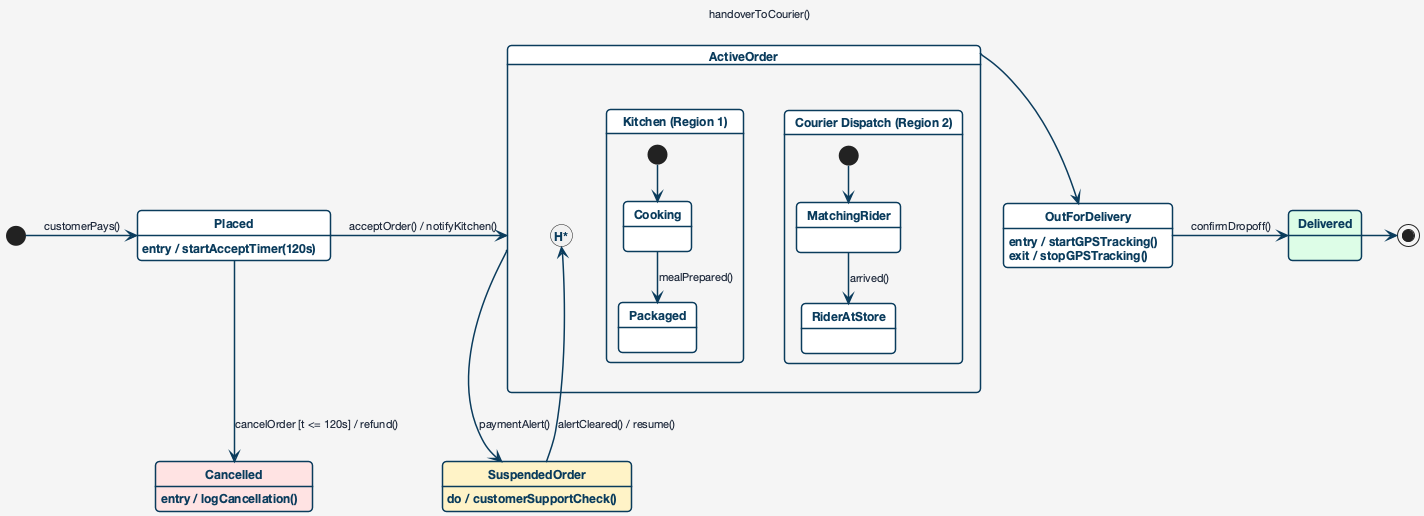

The diagram above was rendered by PlantUML. Its source (embedded in the PNG):
@startuml

skinparam backgroundColor #f5f5f5
skinparam defaultFontName "Helvetica Neue", Arial, sans-serif
skinparam roundCorner 8
skinparam shadowing false

skinparam state {
  BackgroundColor #ffffff
  BorderColor #0b3c5d
  BorderThickness 1.5
  FontColor #0b3c5d
  FontSize 12
  FontStyle bold
  StartColor #0b3c5d
  EndColor #0b3c5d
}

skinparam arrow {
  Color #0b3c5d
  FontColor #1e293b
  FontSize 11
  Thickness 1.5
}

skinparam note {
  BackgroundColor #fef3c7
  BorderColor #d97706
  FontColor #92400e
  FontSize 11
  BorderThickness 1
}


[*] -right-> Placed : customerPays()

state Placed {
  Placed : entry / startAcceptTimer(120s)
}

state Cancelled #fee2e2 {
  Cancelled : entry / logCancellation()
}

Placed -down-> Cancelled : cancelOrder [t <= 120s] / refund()

state ActiveOrder {
  state "Kitchen (Region 1)" as KRegion {
    [*] --> Cooking
    Cooking --> Packaged : mealPrepared()
  }
  --
  state "Courier Dispatch (Region 2)" as CRegion {
    [*] --> MatchingRider
    MatchingRider --> RiderAtStore : arrived()
  }
}

Placed -right-> ActiveOrder : acceptOrder() / notifyKitchen()

state SuspendedOrder #fef3c7 {
  SuspendedOrder : do / customerSupportCheck()
}

ActiveOrder -down-> SuspendedOrder : paymentAlert()
SuspendedOrder -up-> ActiveOrder[H*] : alertCleared() / resume()

state OutForDelivery {
  OutForDelivery : entry / startGPSTracking()
  OutForDelivery : exit / stopGPSTracking()
}

ActiveOrder -right-> OutForDelivery : handoverToCourier()
OutForDelivery -right-> Delivered #dcfce7 : confirmDropoff()
Delivered -right-> [*]
@enduml